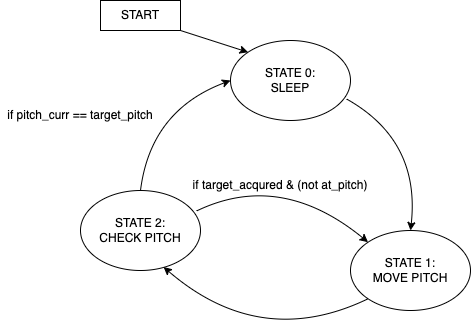

The diagram above was exported from draw.io. Its source (the exported page's mxGraphModel, read from the mxfile embedded in the PNG):
<mxGraphModel dx="485" dy="419" grid="1" gridSize="10" guides="1" tooltips="1" connect="1" arrows="1" fold="1" page="1" pageScale="1" pageWidth="850" pageHeight="1100" math="0" shadow="0">
  <root>
    <mxCell id="0" />
    <mxCell id="1" parent="0" />
    <mxCell id="gnHzOgu_7w5iuXp6ZeUx-1" value="START" style="rounded=0;whiteSpace=wrap;html=1;" vertex="1" parent="1">
      <mxGeometry x="210" y="260" width="80" height="30" as="geometry" />
    </mxCell>
    <mxCell id="gnHzOgu_7w5iuXp6ZeUx-2" value="STATE 0:&lt;br&gt;SLEEP" style="ellipse;whiteSpace=wrap;html=1;" vertex="1" parent="1">
      <mxGeometry x="340" y="300" width="120" height="80" as="geometry" />
    </mxCell>
    <mxCell id="gnHzOgu_7w5iuXp6ZeUx-3" value="STATE 2:&lt;br&gt;CHECK PITCH" style="ellipse;whiteSpace=wrap;html=1;" vertex="1" parent="1">
      <mxGeometry x="190" y="450" width="120" height="80" as="geometry" />
    </mxCell>
    <mxCell id="gnHzOgu_7w5iuXp6ZeUx-4" value="STATE 1:&lt;br&gt;MOVE PITCH" style="ellipse;whiteSpace=wrap;html=1;" vertex="1" parent="1">
      <mxGeometry x="460" y="490" width="120" height="80" as="geometry" />
    </mxCell>
    <mxCell id="gnHzOgu_7w5iuXp6ZeUx-6" value="" style="endArrow=classic;html=1;entryX=0.5;entryY=0;entryDx=0;entryDy=0;exitX=0.967;exitY=0.731;exitDx=0;exitDy=0;curved=1;exitPerimeter=0;" edge="1" parent="1" source="gnHzOgu_7w5iuXp6ZeUx-2" target="gnHzOgu_7w5iuXp6ZeUx-4">
      <mxGeometry width="50" height="50" relative="1" as="geometry">
        <mxPoint x="400" y="420" as="sourcePoint" />
        <mxPoint x="450" y="370" as="targetPoint" />
        <Array as="points">
          <mxPoint x="530" y="400" />
        </Array>
      </mxGeometry>
    </mxCell>
    <mxCell id="gnHzOgu_7w5iuXp6ZeUx-7" value="" style="endArrow=classic;html=1;entryX=0;entryY=0.5;entryDx=0;entryDy=0;exitX=0.5;exitY=0;exitDx=0;exitDy=0;curved=1;" edge="1" parent="1" source="gnHzOgu_7w5iuXp6ZeUx-3" target="gnHzOgu_7w5iuXp6ZeUx-2">
      <mxGeometry width="50" height="50" relative="1" as="geometry">
        <mxPoint x="270" y="340" as="sourcePoint" />
        <mxPoint x="348" y="482" as="targetPoint" />
        <Array as="points">
          <mxPoint x="260" y="370" />
        </Array>
      </mxGeometry>
    </mxCell>
    <mxCell id="gnHzOgu_7w5iuXp6ZeUx-8" value="" style="endArrow=classic;html=1;exitX=0;exitY=1;exitDx=0;exitDy=0;curved=1;entryX=0.692;entryY=0.956;entryDx=0;entryDy=0;entryPerimeter=0;" edge="1" parent="1" source="gnHzOgu_7w5iuXp6ZeUx-4" target="gnHzOgu_7w5iuXp6ZeUx-3">
      <mxGeometry width="50" height="50" relative="1" as="geometry">
        <mxPoint x="340" y="530" as="sourcePoint" />
        <mxPoint x="280" y="580" as="targetPoint" />
        <Array as="points">
          <mxPoint x="370" y="610" />
        </Array>
      </mxGeometry>
    </mxCell>
    <mxCell id="gnHzOgu_7w5iuXp6ZeUx-9" value="" style="endArrow=classic;html=1;entryX=0;entryY=0;entryDx=0;entryDy=0;curved=1;exitX=0.967;exitY=0.256;exitDx=0;exitDy=0;exitPerimeter=0;" edge="1" parent="1" source="gnHzOgu_7w5iuXp6ZeUx-3" target="gnHzOgu_7w5iuXp6ZeUx-4">
      <mxGeometry width="50" height="50" relative="1" as="geometry">
        <mxPoint x="280" y="430" as="sourcePoint" />
        <mxPoint x="425" y="550" as="targetPoint" />
        <Array as="points">
          <mxPoint x="390" y="430" />
        </Array>
      </mxGeometry>
    </mxCell>
    <mxCell id="gnHzOgu_7w5iuXp6ZeUx-12" value="" style="endArrow=classic;html=1;rounded=0;exitX=1;exitY=1;exitDx=0;exitDy=0;entryX=0;entryY=0;entryDx=0;entryDy=0;" edge="1" parent="1" source="gnHzOgu_7w5iuXp6ZeUx-1" target="gnHzOgu_7w5iuXp6ZeUx-2">
      <mxGeometry width="50" height="50" relative="1" as="geometry">
        <mxPoint x="400" y="420" as="sourcePoint" />
        <mxPoint x="450" y="370" as="targetPoint" />
      </mxGeometry>
    </mxCell>
    <mxCell id="gnHzOgu_7w5iuXp6ZeUx-14" value="if target_acqured &amp;amp; (not at_pitch)" style="text;html=1;strokeColor=none;fillColor=none;align=center;verticalAlign=middle;whiteSpace=wrap;rounded=0;" vertex="1" parent="1">
      <mxGeometry x="300" y="430" width="180" height="30" as="geometry" />
    </mxCell>
    <mxCell id="gnHzOgu_7w5iuXp6ZeUx-15" value="if pitch_curr == target_pitch" style="text;html=1;strokeColor=none;fillColor=none;align=center;verticalAlign=middle;whiteSpace=wrap;rounded=0;" vertex="1" parent="1">
      <mxGeometry x="110" y="360" width="160" height="30" as="geometry" />
    </mxCell>
  </root>
</mxGraphModel>